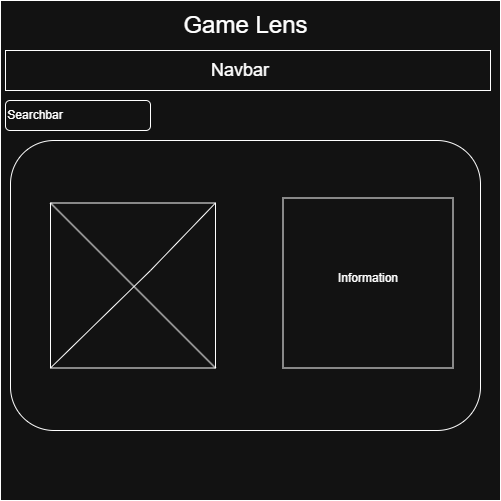

The diagram above was exported from draw.io. Its source (the exported page's mxGraphModel, read from the mxfile embedded in the PNG):
<mxGraphModel dx="1042" dy="562" grid="1" gridSize="10" guides="1" tooltips="1" connect="1" arrows="1" fold="1" page="1" pageScale="1" pageWidth="850" pageHeight="1100" math="0" shadow="0">
  <root>
    <mxCell id="0" />
    <mxCell id="1" parent="0" />
    <mxCell id="MbhAjSy-9QPzgrUiZnuN-4" parent="1" style="whiteSpace=wrap;html=1;aspect=fixed;" value="" vertex="1">
      <mxGeometry height="500" width="500" x="180" y="40" as="geometry" />
    </mxCell>
    <mxCell id="MbhAjSy-9QPzgrUiZnuN-7" parent="1" style="rounded=1;whiteSpace=wrap;html=1;" value="" vertex="1">
      <mxGeometry height="290" width="470" x="190" y="180" as="geometry" />
    </mxCell>
    <mxCell id="MbhAjSy-9QPzgrUiZnuN-8" parent="1" style="rounded=0;whiteSpace=wrap;html=1;" value="" vertex="1">
      <mxGeometry height="40" width="485" x="185" y="90" as="geometry" />
    </mxCell>
    <mxCell id="MbhAjSy-9QPzgrUiZnuN-9" parent="1" style="text;html=1;whiteSpace=wrap;strokeColor=none;fillColor=none;align=center;verticalAlign=middle;rounded=0;" value="&lt;font style=&quot;font-size: 24px;&quot;&gt;Game Lens&lt;/font&gt;" vertex="1">
      <mxGeometry height="30" width="175" x="338" y="50" as="geometry" />
    </mxCell>
    <mxCell id="MbhAjSy-9QPzgrUiZnuN-21" parent="1" style="text;html=1;whiteSpace=wrap;strokeColor=none;fillColor=none;align=center;verticalAlign=middle;rounded=0;" value="&lt;font style=&quot;font-size: 18px;&quot;&gt;Navbar&lt;/font&gt;" vertex="1">
      <mxGeometry height="30" width="60" x="390" y="95" as="geometry" />
    </mxCell>
    <mxCell id="MbhAjSy-9QPzgrUiZnuN-22" parent="1" style="rounded=1;whiteSpace=wrap;html=1;" value="" vertex="1">
      <mxGeometry height="30" width="145" x="185" y="140" as="geometry" />
    </mxCell>
    <mxCell id="MbhAjSy-9QPzgrUiZnuN-23" parent="1" style="text;html=1;whiteSpace=wrap;strokeColor=none;fillColor=none;align=center;verticalAlign=middle;rounded=0;" value="Searchbar" vertex="1">
      <mxGeometry height="30" width="60" x="185" y="140" as="geometry" />
    </mxCell>
    <mxCell id="MbhAjSy-9QPzgrUiZnuN-24" parent="1" style="whiteSpace=wrap;html=1;aspect=fixed;" value="" vertex="1">
      <mxGeometry height="165" width="165" x="230" y="242.5" as="geometry" />
    </mxCell>
    <mxCell id="MbhAjSy-9QPzgrUiZnuN-25" edge="1" parent="1" source="MbhAjSy-9QPzgrUiZnuN-24" style="endArrow=none;html=1;rounded=0;exitX=0;exitY=1;exitDx=0;exitDy=0;entryX=1;entryY=0;entryDx=0;entryDy=0;" target="MbhAjSy-9QPzgrUiZnuN-24" value="">
      <mxGeometry height="50" relative="1" width="50" as="geometry">
        <Array as="points">
          <mxPoint x="330" y="310" />
        </Array>
        <mxPoint x="400" y="360" as="sourcePoint" />
        <mxPoint x="450" y="310" as="targetPoint" />
      </mxGeometry>
    </mxCell>
    <mxCell id="MbhAjSy-9QPzgrUiZnuN-26" edge="1" parent="1" source="MbhAjSy-9QPzgrUiZnuN-24" style="endArrow=none;html=1;rounded=0;exitX=0;exitY=0;exitDx=0;exitDy=0;entryX=1;entryY=1;entryDx=0;entryDy=0;" target="MbhAjSy-9QPzgrUiZnuN-24" value="">
      <mxGeometry height="50" relative="1" width="50" as="geometry">
        <mxPoint x="400" y="360" as="sourcePoint" />
        <mxPoint x="450" y="310" as="targetPoint" />
      </mxGeometry>
    </mxCell>
    <mxCell id="MbhAjSy-9QPzgrUiZnuN-27" parent="1" style="whiteSpace=wrap;html=1;aspect=fixed;" value="" vertex="1">
      <mxGeometry height="170" width="170" x="462.5" y="237.5" as="geometry" />
    </mxCell>
    <mxCell id="MbhAjSy-9QPzgrUiZnuN-28" parent="1" style="text;html=1;whiteSpace=wrap;strokeColor=none;fillColor=none;align=center;verticalAlign=middle;rounded=0;" value="Information" vertex="1">
      <mxGeometry height="30" width="60" x="517.5" y="302.5" as="geometry" />
    </mxCell>
  </root>
</mxGraphModel>